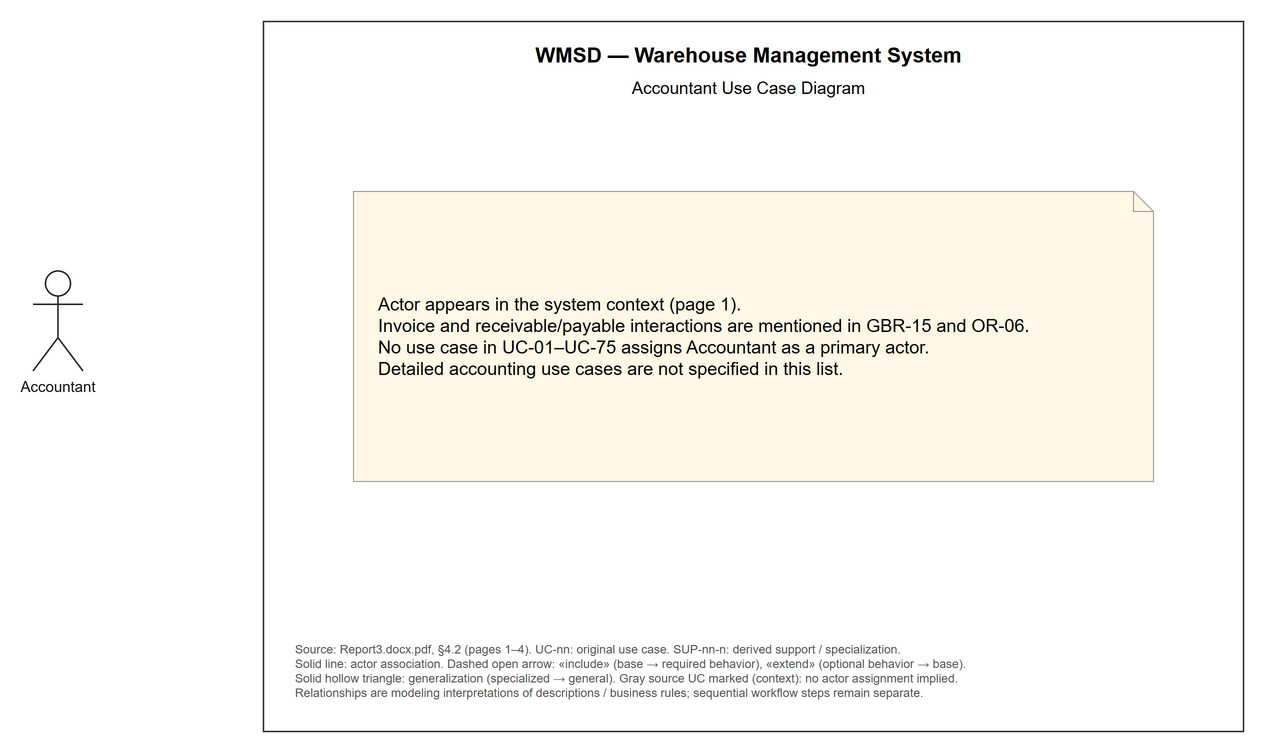

The diagram above was exported from draw.io. Its source (the exported page's mxGraphModel, read from the mxfile embedded in the PNG):
<mxGraphModel dx="1400" dy="900" grid="0" gridSize="10" guides="1" tooltips="1" connect="1" arrows="1" fold="1" page="1" pageScale="1" pageWidth="1400" pageHeight="860" math="0" shadow="0" background="#ffffff">
  <root>
    <mxCell id="0" />
    <mxCell id="1" parent="0" />
    <mxCell id="system" value="" style="rounded=0;html=1;fillColor=none;strokeColor=#222222;strokeWidth=1.4;pointerEvents=0;container=1;collapsible=0;" vertex="1" parent="1">
      <mxGeometry x="330" y="50" width="980" height="710" as="geometry" />
    </mxCell>
    <mxCell id="title" value="WMSD — Warehouse Management System" style="text;html=1;align=center;fontFamily=Arial;fontSize=21;fontStyle=1;" vertex="1" parent="system">
      <mxGeometry x="20.0" y="15.0" width="930" height="30" as="geometry" />
    </mxCell>
    <mxCell id="subtitle" value="Accountant Use Case Diagram" style="text;html=1;align=center;fontFamily=Arial;fontSize=17;" vertex="1" parent="system">
      <mxGeometry x="20.0" y="50.0" width="930" height="25" as="geometry" />
    </mxCell>
    <mxCell id="actor" value="Accountant" style="shape=umlActor;verticalLabelPosition=bottom;verticalAlign=top;html=1;whiteSpace=wrap;strokeWidth=1.5;fillColor=#ffffff;strokeColor=#222222;fontFamily=Arial;fontSize=15;fontColor=#111111;" vertex="1" parent="1">
      <mxGeometry x="100" y="300" width="50" height="100" as="geometry" />
    </mxCell>
    <mxCell id="gap-note" value="Actor appears in the system context (page 1).&#10;Invoice and receivable/payable interactions are mentioned in GBR-15 and OR-06.&#10;No use case in UC-01–UC-75 assigns Accountant as a primary actor.&#10;Detailed accounting use cases are not specified in this list." style="shape=note;size=20;whiteSpace=wrap;html=1;align=left;verticalAlign=middle;spacing=25;fillColor=#fff8e6;strokeColor=#999999;fontFamily=Arial;fontSize=18;" vertex="1" parent="system">
      <mxGeometry x="90.0" y="170.0" width="800" height="290" as="geometry" />
    </mxCell>
    <mxCell id="legend" value="Source: Report3.docx.pdf, §4.2 (pages 1–4).  UC-nn: original use case.  SUP-nn-n: derived support / specialization.&#10;Solid line: actor association.  Dashed open arrow: «include» (base → required behavior), «extend» (optional behavior → base).&#10;Solid hollow triangle: generalization (specialized → general).  Gray source UC marked (context): no actor assignment implied.&#10;Relationships are modeling interpretations of descriptions / business rules; sequential workflow steps remain separate." style="text;whiteSpace=wrap;html=1;align=left;verticalAlign=middle;fontFamily=Arial;fontSize=12;fontColor=#555555;" vertex="1" parent="system">
      <mxGeometry x="30.0" y="600.0" width="920" height="100" as="geometry" />
    </mxCell>
  </root>
</mxGraphModel>